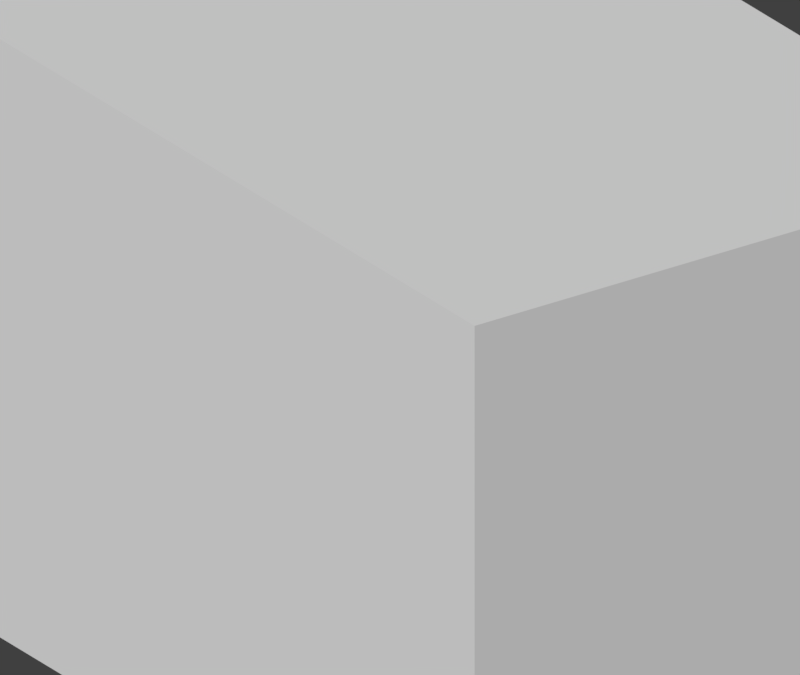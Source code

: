 # Source: camView.blend  (saved by Blender 2.79.0; exported with 4.5.12 LTS)
import bpy
from mathutils import Matrix  # noqa: F401  (used for matrix-valued properties, if any)

bpy.ops.wm.read_factory_settings(use_empty=True)
scene = bpy.context.scene
scene.name = 'Scene'

# ---- collections
col_collection_1 = bpy.data.collections.new('Collection 1'); scene.collection.children.link(col_collection_1)

# ---- world
world_world = bpy.data.worlds.new('World'); scene.world = world_world
world_world.color = (0.05088, 0.05088, 0.05088)
world_world.use_sun_shadow = False
world_world.sun_shadow_jitter_overblur = 0.0
world_world.cycles.sampling_method = 'MANUAL'

# ---- cameras
cam_camera = bpy.data.cameras.new('Camera')
cam_camera.type = 'ORTHO'
cam_camera.clip_end = 100.0
cam_camera.lens = 35.0
cam_camera.sensor_width = 32.0
cam_camera.sensor_height = 18.0
cam_camera.ortho_scale = 1.0
cam_camera.display_size = 2.0
cam_camera.dof.focus_distance = 0.0
cam_camera.dof.aperture_fstop = 128.0
cam_camera.dof.aperture_blades = 6

# ---- meshes
me_cube = bpy.data.meshes.new('Cube')
me_cube.from_pydata([(-0.752, -0.4126, -0.4126), (-0.752, -0.4126, 0.4126), (-0.752, 0.4126, -0.4126), (-0.752, 0.4126, 0.4126), (0.752, -0.4126, -0.4126), (0.752, -0.4126, 0.4126), (0.752, 0.4126, -0.4126), (0.752, 0.4126, 0.4126)], [], [(0, 1, 3, 2), (2, 3, 7, 6), (6, 7, 5, 4), (4, 5, 1, 0), (2, 6, 4, 0), (7, 3, 1, 5)])
me_cube.use_remesh_preserve_volume = False
me_cube.use_remesh_preserve_attributes = False
me_cube.use_mirror_vertex_groups = False
me_cube.update()

# ---- objects
ob_camera = bpy.data.objects.new('Camera', cam_camera)
ob_cube = bpy.data.objects.new('Cube', me_cube)

# ---- transforms, parenting, visibility, modifiers, constraints
ob_camera.location = (1.514, -2.509, 2.922)
ob_camera.rotation_euler = (1.134, 0.0, 0.9599)
ob_camera.lineart.crease_threshold = 0.0
ob_cube.location = (-0.7134, -0.9494, 1.654)
ob_cube.lineart.crease_threshold = 0.0

# ---- collection membership
col_collection_1.objects.link(ob_camera)
col_collection_1.objects.link(ob_cube)

# ---- scene / render settings (as saved in the file)
scene.camera = ob_camera
scene.frame_start = 1; scene.frame_end = 250; scene.frame_set(1)
scene.render.engine = 'BLENDER_EEVEE_NEXT'
scene.render.resolution_x = 1280
scene.render.pixel_aspect_x = 3.0
scene.render.pixel_aspect_y = 2.0
scene.render.dither_intensity = 0.0
scene.cycles.use_denoising = False
scene.cycles.samples = 128
scene.cycles.sampling_pattern = 'TABULATED_SOBOL'
scene.cycles.use_adaptive_sampling = False
scene.cycles.use_light_tree = False
scene.cycles.blur_glossy = 0.0
scene.cycles.sample_clamp_indirect = 0.0
scene.view_settings.view_transform = 'Standard'
bpy.context.view_layer.update()

# ---- added for rendering (the .blend has no usable light): sun
light_auto_sun = bpy.data.lights.new('AutoSun', 'SUN')
light_auto_sun.energy = 3.0
light_auto_sun.angle = 0.0523599
ob_auto_sun = bpy.data.objects.new('AutoSun', light_auto_sun)
scene.collection.objects.link(ob_auto_sun)
ob_auto_sun.rotation_euler = (0.872665, 0.174533, 0.523599)
bpy.context.view_layer.update()
